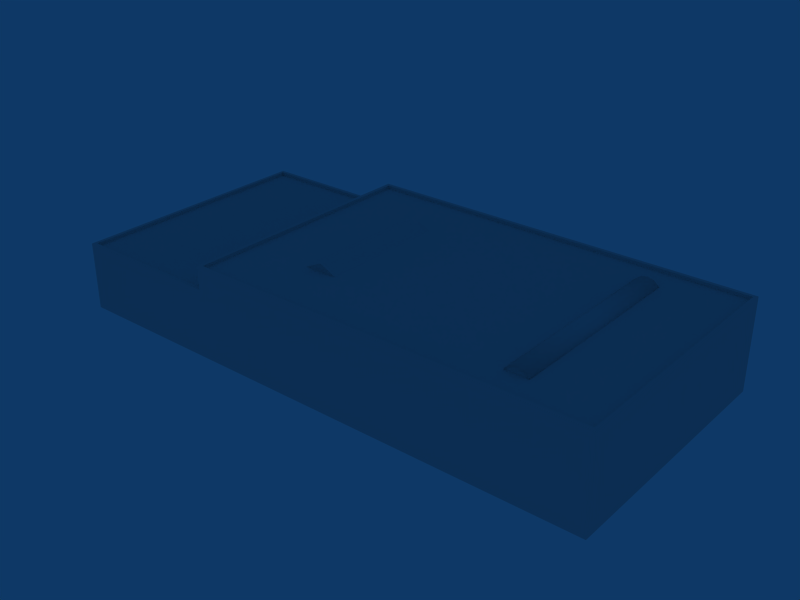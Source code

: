# Source: ebbr_building_ref_152.blend  (saved by Blender 2.79.0; exported with 4.5.12 LTS)
import bpy
from mathutils import Matrix  # noqa: F401  (used for matrix-valued properties, if any)

bpy.ops.wm.read_factory_settings(use_empty=True)
scene = bpy.context.scene
scene.name = 'Scene'

# ---- collections
col_collection_1 = bpy.data.collections.new('Collection 1'); scene.collection.children.link(col_collection_1)

# ---- materials (node trees are filled in below, after node groups)
mat_material = bpy.data.materials.new('Material')
mat_material.alpha_threshold = 0.0
mat_material.preview_render_type = 'FLAT'
mat_material.roughness = 0.5

# ---- material node trees

# ---- world
world_world = bpy.data.worlds.new('World'); scene.world = world_world
world_world.color = (0.05656, 0.2208, 0.4)
world_world.use_sun_shadow = False
world_world.sun_shadow_jitter_overblur = 0.0
world_world.cycles.sampling_method = 'NONE'
world_world.cycles.sample_map_resolution = 256

# ---- meshes
me_cube_002 = bpy.data.meshes.new('Cube.002')
me_cube_002.from_pydata([(1.0, -0.9, -8.5), (1.0, -1.0, -8.5), (-1.0, -1.0, -8.5), (-1.0, -0.9, -8.5), (1.0, -0.9, 8.5), (1.0, -1.0, 8.5), (-1.0, -1.0, 8.5), (-1.0, -0.9, 8.5), (0.5, -1.0, -8.5), (0.0, -1.0, -8.5), (-0.5, -1.0, -8.5), (0.5, -0.5, -8.5), (1.788e-07, -0.4, -8.5), (-0.5, -0.5, -8.5), (0.5, -1.0, 8.5), (-5.364e-07, -1.0, 8.5), (-0.5, -1.0, 8.5), (0.5, -0.5, 8.5), (2.384e-07, -0.4, 8.5), (-0.5, -0.5, 8.5), (-18.51, -1.0, -5.5), (-21.51, -1.0, -5.5), (-18.51, -1.0, 5.5), (-21.51, -1.0, 5.5), (-20.01, -0.3, -5.5), (-20.01, -0.3, 5.5)], [], [(0, 4, 5, 1), (2, 6, 7, 3), (11, 0, 1, 8), (8, 9, 12, 11), (9, 10, 13, 12), (10, 2, 3, 13), (4, 17, 14, 5), (17, 18, 15, 14), (18, 19, 16, 15), (19, 7, 6, 16), (0, 11, 17, 4), (11, 12, 18, 17), (12, 13, 19, 18), (13, 3, 7, 19), (20, 24, 25, 22), (24, 21, 23, 25), (22, 25, 23), (20, 21, 24)])
me_cube_002.polygons.foreach_set('use_smooth', [1, 1, 1, 1, 1, 1, 1, 1, 1, 1, 1, 1, 1, 1, 0, 0, 0, 0])
_uv = me_cube_002.uv_layers.new(name='UVTex')
_uv.uv.foreach_set('vector', [0.7969, 0.04688, 0.9531, 0.04688, 0.9531, 0.2031, 0.7969, 0.2031, 0.7969, 0.04688, 0.9531, 0.04688, 0.9531, 0.2031, 0.7969, 0.2031, 0.7969, 0.04688, 0.9531, 0.04688, 0.9531, 0.2031, 0.7969, 0.2031, 0.7969, 0.04688, 0.9531, 0.04688, 0.9531, 0.2031, 0.7969, 0.2031, 0.7969, 0.04688, 0.9531, 0.04688, 0.9531, 0.2031, 0.7969, 0.2031, 0.7969, 0.04688, 0.9531, 0.04688, 0.9531, 0.2031, 0.7969, 0.2031, 0.7969, 0.04688, 0.9531, 0.04688, 0.9531, 0.2031, 0.7969, 0.2031, 0.7969, 0.04688, 0.9531, 0.04688, 0.9531, 0.2031, 0.7969, 0.2031, 0.7969, 0.04688, 0.9531, 0.04688, 0.9531, 0.2031, 0.7969, 0.2031, 0.7969, 0.04688, 0.9531, 0.04688, 0.9531, 0.2031, 0.7969, 0.2031, 0.7969, 0.04688, 0.9531, 0.04688, 0.9531, 0.2031, 0.7969, 0.2031, 0.7969, 0.04688, 0.9531, 0.04688, 0.9531, 0.2031, 0.7969, 0.2031, 0.7969, 0.04688, 0.9531, 0.04688, 0.9531, 0.2031, 0.7969, 0.2031, 0.7969, 0.04688, 0.9531, 0.04688, 0.9531, 0.2031, 0.7969, 0.2031, 0.7969, 0.04688, 0.9531, 0.04688, 0.9531, 0.2031, 0.7969, 0.2031, 0.7969, 0.04688, 0.9531, 0.04688, 0.9531, 0.2031, 0.7969, 0.2031, 0.7969, 0.04688, 0.9531, 0.04688, 0.9531, 0.2031, 0.7969, 0.04688, 0.9531, 0.04688, 0.9531, 0.2031])
me_cube_002.materials.append(mat_material)
me_cube_002.use_remesh_preserve_volume = False
me_cube_002.use_remesh_preserve_attributes = False
me_cube_002.use_mirror_vertex_groups = False
me_cube_002.update()
me_cube_001 = bpy.data.meshes.new('Cube.001')
me_cube_001.from_pydata([(17.49, 5.0, -11.25), (17.49, -1.0, -11.25), (-17.49, -1.0, -11.25), (-17.49, 5.0, -11.25), (17.49, 5.0, 11.25), (17.49, -1.0, 11.25), (-17.49, -1.0, 11.25), (-17.49, 5.0, 11.25), (-30.99, 5.0, -11.25), (-30.99, 5.0, 11.25), (-30.99, -1.0, -11.25), (-30.99, -1.0, 11.25), (-17.49, 7.0, -11.25), (-17.49, 7.0, 11.25), (17.49, 7.0, -11.25), (17.49, 7.0, 11.25), (-17.79, 5.0, 10.94), (-30.7, 5.0, 10.94), (-30.7, 5.0, -10.94), (-17.79, 5.0, -10.94), (-17.79, 4.7, -10.94), (-17.79, 4.7, 10.94), (-30.7, 4.7, -10.94), (-30.7, 4.7, 10.94), (-17.19, 7.0, -10.94), (17.19, 7.0, -10.94), (-17.19, 7.0, 10.94), (17.19, 7.0, 10.94), (-17.19, 6.7, -10.94), (-17.19, 6.7, 10.94), (17.19, 6.7, -10.94), (17.19, 6.7, 10.94)], [], [(0, 1, 2, 3), (4, 7, 6, 5), (0, 4, 5, 1), (6, 7, 9, 11), (3, 2, 10, 8), (10, 11, 9, 8), (3, 7, 13, 12), (4, 0, 14, 15), (7, 4, 15, 13), (0, 3, 12, 14), (9, 7, 16, 17), (8, 9, 17, 18), (3, 8, 18, 19), (7, 3, 19, 16), (16, 19, 20, 21), (19, 18, 22, 20), (18, 17, 23, 22), (17, 16, 21, 23), (21, 20, 22, 23), (14, 12, 24, 25), (13, 15, 27, 26), (15, 14, 25, 27), (12, 13, 26, 24), (24, 26, 29, 28), (27, 25, 30, 31), (26, 27, 31, 29), (25, 24, 28, 30), (31, 30, 28, 29)])
_uv = me_cube_001.uv_layers.new(name='UVTex')
_uv.uv.foreach_set('vector', [0.5312, 0.03125, 0.7188, 0.03125, 0.7188, 0.2188, 0.5312, 0.2188, 0.5312, 0.03125, 0.7188, 0.03125, 0.7188, 0.2188, 0.5312, 0.2188, 0.5312, 0.03125, 0.7188, 0.03125, 0.7188, 0.2188, 0.5312, 0.2188, 0.5312, 0.03125, 0.7188, 0.03125, 0.7188, 0.2188, 0.5312, 0.2188, 0.5312, 0.03125, 0.7188, 0.03125, 0.7188, 0.2188, 0.5312, 0.2188, 0.5312, 0.03125, 0.7188, 0.03125, 0.7188, 0.2188, 0.5312, 0.2188, 0.5312, 0.03125, 0.7188, 0.03125, 0.7188, 0.2188, 0.5312, 0.2188, 0.5312, 0.03125, 0.7188, 0.03125, 0.7188, 0.2188, 0.5312, 0.2188, 0.5312, 0.03125, 0.7188, 0.03125, 0.7188, 0.2188, 0.5312, 0.2188, 0.5312, 0.03125, 0.7188, 0.03125, 0.7188, 0.2188, 0.5312, 0.2188, 0.5312, 0.03125, 0.7188, 0.03125, 0.7188, 0.2188, 0.5312, 0.2188, 0.5312, 0.03125, 0.7188, 0.03125, 0.7188, 0.2188, 0.5312, 0.2188, 0.5312, 0.03125, 0.7188, 0.03125, 0.7188, 0.2188, 0.5312, 0.2188, 0.5312, 0.03125, 0.7188, 0.03125, 0.7188, 0.2188, 0.5312, 0.2188, 0.5312, 0.03125, 0.7188, 0.03125, 0.7188, 0.2188, 0.5312, 0.2188, 0.5312, 0.03125, 0.7188, 0.03125, 0.7188, 0.2188, 0.5312, 0.2188, 0.5312, 0.03125, 0.7188, 0.03125, 0.7188, 0.2188, 0.5312, 0.2188, 0.5312, 0.03125, 0.7188, 0.03125, 0.7188, 0.2188, 0.5312, 0.2188, 0.5312, 0.2812, 0.7188, 0.2812, 0.7188, 0.4688, 0.5312, 0.4688, 0.5312, 0.03125, 0.7188, 0.03125, 0.7188, 0.2188, 0.5312, 0.2188, 0.5312, 0.03125, 0.7188, 0.03125, 0.7188, 0.2188, 0.5312, 0.2188, 0.5312, 0.03125, 0.7188, 0.03125, 0.7188, 0.2188, 0.5312, 0.2188, 0.5312, 0.03125, 0.7188, 0.03125, 0.7188, 0.2188, 0.5312, 0.2188, 0.5312, 0.03125, 0.7188, 0.03125, 0.7188, 0.2188, 0.5312, 0.2188, 0.5312, 0.03125, 0.7188, 0.03125, 0.7188, 0.2188, 0.5312, 0.2188, 0.5312, 0.03125, 0.7188, 0.03125, 0.7188, 0.2188, 0.5312, 0.2188, 0.5312, 0.03125, 0.7188, 0.03125, 0.7188, 0.2188, 0.5312, 0.2188, 0.5312, 0.2812, 0.7188, 0.2812, 0.7188, 0.4688, 0.5312, 0.4688])
me_cube_001.materials.append(mat_material)
me_cube_001.use_remesh_preserve_volume = False
me_cube_001.use_remesh_preserve_attributes = False
me_cube_001.use_mirror_vertex_groups = False
me_cube_001.update()

# ---- objects
ob_roofdetails = bpy.data.objects.new('RoofDetails', me_cube_002)
ob_building = bpy.data.objects.new('Building', me_cube_001)

# ---- transforms, parenting, visibility, modifiers, constraints
ob_roofdetails.location = (10.0, 0.0, 8.7)
ob_roofdetails.rotation_euler = (1.571, -0.0, -0.0)
ob_roofdetails.lock_rotations_4d = False
ob_roofdetails.empty_display_type = 'ARROWS'
ob_roofdetails.lineart.crease_threshold = 0.0
ob_building.location = (0.0, 0.0, 1.0)
ob_building.rotation_euler = (1.571, -0.0, -0.0)
ob_building.lock_rotations_4d = False
ob_building.empty_display_type = 'ARROWS'
ob_building.lineart.crease_threshold = 0.0

# ---- collection membership
col_collection_1.objects.link(ob_roofdetails)
col_collection_1.objects.link(ob_building)

# ---- scene / render settings (as saved in the file)
scene.frame_start = 1; scene.frame_end = 250; scene.frame_set(1)
scene.render.engine = 'BLENDER_EEVEE_NEXT'
scene.render.image_settings.file_format = 'JPEG'
scene.render.image_settings.color_mode = 'RGB'
scene.render.image_settings.compression = 90
scene.render.resolution_x = 800
scene.render.resolution_y = 600
scene.render.pixel_aspect_x = 100.0
scene.render.pixel_aspect_y = 100.0
scene.render.fps = 25
scene.render.dither_intensity = 0.0
scene.render.use_compositing = False
scene.render.use_sequencer = False
scene.render.bake_margin = 2
scene.render.bake_bias = 0.0
scene.render.use_stamp_time = False
scene.render.use_stamp_date = False
scene.render.use_stamp_frame = False
scene.render.use_stamp_camera = False
scene.render.use_stamp_scene = False
scene.render.use_stamp_filename = False
scene.render.use_stamp_render_time = False
scene.render.stamp_font_size = 0
scene.cycles.use_denoising = False
scene.cycles.samples = 10
scene.cycles.sampling_pattern = 'TABULATED_SOBOL'
scene.cycles.light_sampling_threshold = 0.0
scene.cycles.use_adaptive_sampling = False
scene.cycles.use_light_tree = False
scene.cycles.blur_glossy = 0.0
scene.cycles.volume_bounces = 1
scene.cycles.pixel_filter_type = 'GAUSSIAN'
scene.cycles.sample_clamp_indirect = 0.0
scene.view_settings.view_transform = 'Raw'
bpy.context.view_layer.update()

# ---- added for rendering (the .blend has no active camera): camera
cam_auto = bpy.data.cameras.new('AutoCamera')
cam_auto.lens = 50.0
cam_auto.sensor_width = 36.0
cam_auto.clip_end = 1000.0
ob_auto_camera = bpy.data.objects.new('AutoCamera', cam_auto)
scene.collection.objects.link(ob_auto_camera)
ob_auto_camera.location = (43.3076, -60.0724, 44.2483)
ob_auto_camera.rotation_euler = (1.09748, -7.21219e-08, 0.694738)
scene.camera = ob_auto_camera
bpy.context.view_layer.update()
